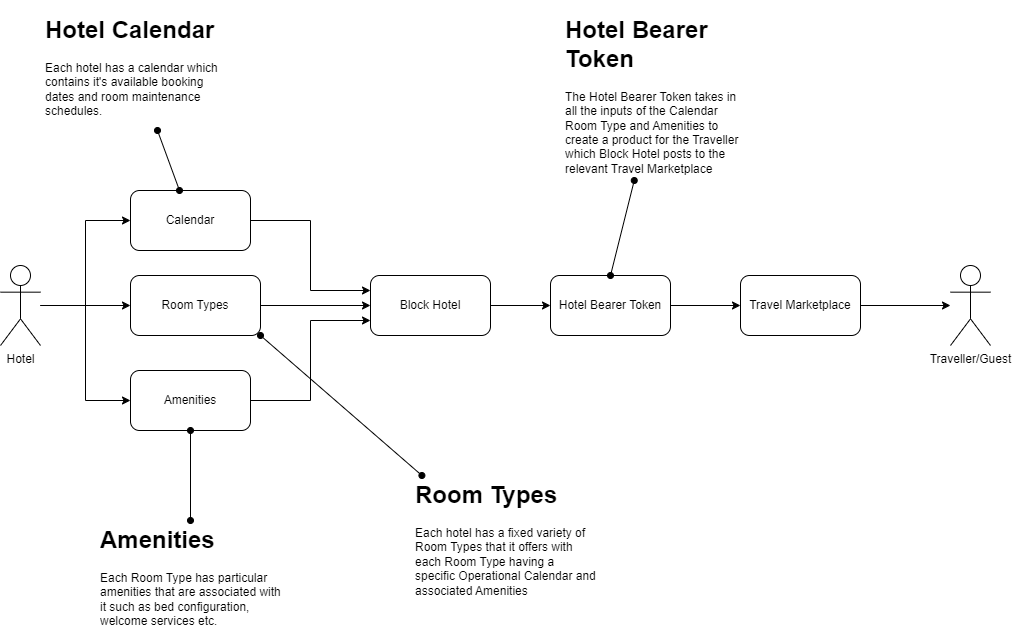

The diagram above was exported from draw.io. Its source (the exported page's mxGraphModel, read from the mxfile embedded in the PNG):
<mxGraphModel dx="1434" dy="788" grid="1" gridSize="10" guides="1" tooltips="1" connect="1" arrows="1" fold="1" page="1" pageScale="1" pageWidth="827" pageHeight="1169" math="0" shadow="0">
  <root>
    <mxCell id="0" />
    <mxCell id="1" parent="0" />
    <mxCell id="WcMCgh2cjhVrAudld4hg-9" style="edgeStyle=orthogonalEdgeStyle;rounded=0;orthogonalLoop=1;jettySize=auto;html=1;entryX=0;entryY=0.5;entryDx=0;entryDy=0;" parent="1" source="WcMCgh2cjhVrAudld4hg-1" target="WcMCgh2cjhVrAudld4hg-2" edge="1">
      <mxGeometry relative="1" as="geometry" />
    </mxCell>
    <mxCell id="WcMCgh2cjhVrAudld4hg-10" style="edgeStyle=orthogonalEdgeStyle;rounded=0;orthogonalLoop=1;jettySize=auto;html=1;entryX=0;entryY=0.5;entryDx=0;entryDy=0;" parent="1" source="WcMCgh2cjhVrAudld4hg-1" target="WcMCgh2cjhVrAudld4hg-3" edge="1">
      <mxGeometry relative="1" as="geometry" />
    </mxCell>
    <mxCell id="WcMCgh2cjhVrAudld4hg-11" style="edgeStyle=orthogonalEdgeStyle;rounded=0;orthogonalLoop=1;jettySize=auto;html=1;entryX=0;entryY=0.5;entryDx=0;entryDy=0;" parent="1" source="WcMCgh2cjhVrAudld4hg-1" target="WcMCgh2cjhVrAudld4hg-4" edge="1">
      <mxGeometry relative="1" as="geometry" />
    </mxCell>
    <mxCell id="WcMCgh2cjhVrAudld4hg-1" value="Hotel" style="shape=umlActor;verticalLabelPosition=bottom;verticalAlign=top;html=1;outlineConnect=0;" parent="1" vertex="1">
      <mxGeometry x="30" y="315" width="40" height="80" as="geometry" />
    </mxCell>
    <mxCell id="WcMCgh2cjhVrAudld4hg-6" style="edgeStyle=orthogonalEdgeStyle;rounded=0;orthogonalLoop=1;jettySize=auto;html=1;exitX=1;exitY=0.5;exitDx=0;exitDy=0;entryX=0;entryY=0.25;entryDx=0;entryDy=0;" parent="1" source="WcMCgh2cjhVrAudld4hg-2" target="WcMCgh2cjhVrAudld4hg-5" edge="1">
      <mxGeometry relative="1" as="geometry" />
    </mxCell>
    <mxCell id="WcMCgh2cjhVrAudld4hg-2" value="Calendar" style="rounded=1;whiteSpace=wrap;html=1;" parent="1" vertex="1">
      <mxGeometry x="160" y="240" width="120" height="60" as="geometry" />
    </mxCell>
    <mxCell id="WcMCgh2cjhVrAudld4hg-7" style="edgeStyle=orthogonalEdgeStyle;rounded=0;orthogonalLoop=1;jettySize=auto;html=1;" parent="1" source="WcMCgh2cjhVrAudld4hg-3" target="WcMCgh2cjhVrAudld4hg-5" edge="1">
      <mxGeometry relative="1" as="geometry" />
    </mxCell>
    <mxCell id="WcMCgh2cjhVrAudld4hg-3" value="Room Types" style="rounded=1;whiteSpace=wrap;html=1;" parent="1" vertex="1">
      <mxGeometry x="160" y="325" width="130" height="60" as="geometry" />
    </mxCell>
    <mxCell id="WcMCgh2cjhVrAudld4hg-8" style="edgeStyle=orthogonalEdgeStyle;rounded=0;orthogonalLoop=1;jettySize=auto;html=1;entryX=0;entryY=0.75;entryDx=0;entryDy=0;" parent="1" source="WcMCgh2cjhVrAudld4hg-4" target="WcMCgh2cjhVrAudld4hg-5" edge="1">
      <mxGeometry relative="1" as="geometry" />
    </mxCell>
    <mxCell id="WcMCgh2cjhVrAudld4hg-4" value="Amenities" style="rounded=1;whiteSpace=wrap;html=1;" parent="1" vertex="1">
      <mxGeometry x="160" y="420" width="120" height="60" as="geometry" />
    </mxCell>
    <mxCell id="WcMCgh2cjhVrAudld4hg-13" style="edgeStyle=orthogonalEdgeStyle;rounded=0;orthogonalLoop=1;jettySize=auto;html=1;" parent="1" source="WcMCgh2cjhVrAudld4hg-5" target="WcMCgh2cjhVrAudld4hg-12" edge="1">
      <mxGeometry relative="1" as="geometry" />
    </mxCell>
    <mxCell id="WcMCgh2cjhVrAudld4hg-5" value="Block Hotel" style="rounded=1;whiteSpace=wrap;html=1;" parent="1" vertex="1">
      <mxGeometry x="400" y="325" width="120" height="60" as="geometry" />
    </mxCell>
    <mxCell id="WcMCgh2cjhVrAudld4hg-15" style="edgeStyle=orthogonalEdgeStyle;rounded=0;orthogonalLoop=1;jettySize=auto;html=1;entryX=0;entryY=0.5;entryDx=0;entryDy=0;" parent="1" source="WcMCgh2cjhVrAudld4hg-12" target="WcMCgh2cjhVrAudld4hg-16" edge="1">
      <mxGeometry relative="1" as="geometry" />
    </mxCell>
    <mxCell id="WcMCgh2cjhVrAudld4hg-12" value="Hotel Bearer Token" style="rounded=1;whiteSpace=wrap;html=1;" parent="1" vertex="1">
      <mxGeometry x="580" y="325" width="120" height="60" as="geometry" />
    </mxCell>
    <mxCell id="WcMCgh2cjhVrAudld4hg-14" value="Traveller/Guest" style="shape=umlActor;verticalLabelPosition=bottom;verticalAlign=top;html=1;outlineConnect=0;" parent="1" vertex="1">
      <mxGeometry x="980" y="315" width="40" height="80" as="geometry" />
    </mxCell>
    <mxCell id="WcMCgh2cjhVrAudld4hg-17" style="edgeStyle=orthogonalEdgeStyle;rounded=0;orthogonalLoop=1;jettySize=auto;html=1;" parent="1" source="WcMCgh2cjhVrAudld4hg-16" target="WcMCgh2cjhVrAudld4hg-14" edge="1">
      <mxGeometry relative="1" as="geometry" />
    </mxCell>
    <mxCell id="WcMCgh2cjhVrAudld4hg-16" value="Travel Marketplace" style="rounded=1;whiteSpace=wrap;html=1;" parent="1" vertex="1">
      <mxGeometry x="770" y="325" width="120" height="60" as="geometry" />
    </mxCell>
    <mxCell id="UP8zm_RdGiP46-MNXciG-3" value="" style="rounded=0;orthogonalLoop=1;jettySize=auto;html=1;endArrow=oval;endFill=1;startArrow=oval;startFill=1;" edge="1" parent="1" source="UP8zm_RdGiP46-MNXciG-2" target="WcMCgh2cjhVrAudld4hg-2">
      <mxGeometry relative="1" as="geometry" />
    </mxCell>
    <mxCell id="UP8zm_RdGiP46-MNXciG-2" value="&lt;h1&gt;Hotel Calendar&lt;/h1&gt;&lt;p&gt;Each hotel has a calendar which contains it's available booking dates and room maintenance schedules.&amp;nbsp;&lt;/p&gt;" style="text;html=1;strokeColor=none;fillColor=none;spacing=5;spacingTop=-20;whiteSpace=wrap;overflow=hidden;rounded=0;" vertex="1" parent="1">
      <mxGeometry x="70" y="60" width="190" height="120" as="geometry" />
    </mxCell>
    <mxCell id="UP8zm_RdGiP46-MNXciG-5" style="rounded=0;orthogonalLoop=1;jettySize=auto;html=1;entryX=1;entryY=1;entryDx=0;entryDy=0;startArrow=oval;startFill=1;endArrow=oval;endFill=1;" edge="1" parent="1" source="UP8zm_RdGiP46-MNXciG-4" target="WcMCgh2cjhVrAudld4hg-3">
      <mxGeometry relative="1" as="geometry" />
    </mxCell>
    <mxCell id="UP8zm_RdGiP46-MNXciG-4" value="&lt;h1&gt;Room Types&lt;/h1&gt;&lt;p&gt;Each hotel has a fixed variety of Room Types that it offers with each Room Type having a specific Operational Calendar and associated Amenities&lt;/p&gt;" style="text;html=1;strokeColor=none;fillColor=none;spacing=5;spacingTop=-20;whiteSpace=wrap;overflow=hidden;rounded=0;" vertex="1" parent="1">
      <mxGeometry x="440" y="525" width="190" height="145" as="geometry" />
    </mxCell>
    <mxCell id="UP8zm_RdGiP46-MNXciG-7" style="edgeStyle=orthogonalEdgeStyle;rounded=0;orthogonalLoop=1;jettySize=auto;html=1;startArrow=oval;startFill=1;endArrow=oval;endFill=1;" edge="1" parent="1" source="UP8zm_RdGiP46-MNXciG-6" target="WcMCgh2cjhVrAudld4hg-4">
      <mxGeometry relative="1" as="geometry" />
    </mxCell>
    <mxCell id="UP8zm_RdGiP46-MNXciG-6" value="&lt;h1&gt;Amenities&lt;/h1&gt;&lt;p&gt;Each Room Type has particular amenities that are associated with it such as bed configuration, welcome services etc.&amp;nbsp;&lt;/p&gt;" style="text;html=1;strokeColor=none;fillColor=none;spacing=5;spacingTop=-20;whiteSpace=wrap;overflow=hidden;rounded=0;" vertex="1" parent="1">
      <mxGeometry x="125" y="570" width="190" height="120" as="geometry" />
    </mxCell>
    <mxCell id="UP8zm_RdGiP46-MNXciG-9" style="rounded=0;orthogonalLoop=1;jettySize=auto;html=1;entryX=0.5;entryY=0;entryDx=0;entryDy=0;startArrow=oval;startFill=1;endArrow=oval;endFill=1;" edge="1" parent="1" source="UP8zm_RdGiP46-MNXciG-8" target="WcMCgh2cjhVrAudld4hg-12">
      <mxGeometry relative="1" as="geometry" />
    </mxCell>
    <mxCell id="UP8zm_RdGiP46-MNXciG-8" value="&lt;h1&gt;Hotel Bearer Token&lt;/h1&gt;&lt;p&gt;The Hotel Bearer Token takes in all the inputs of the Calendar Room Type and Amenities to create a product for the Traveller which Block Hotel posts to the relevant Travel Marketplace&lt;/p&gt;" style="text;html=1;strokeColor=none;fillColor=none;spacing=5;spacingTop=-20;whiteSpace=wrap;overflow=hidden;rounded=0;" vertex="1" parent="1">
      <mxGeometry x="590" y="60" width="190" height="170" as="geometry" />
    </mxCell>
  </root>
</mxGraphModel>